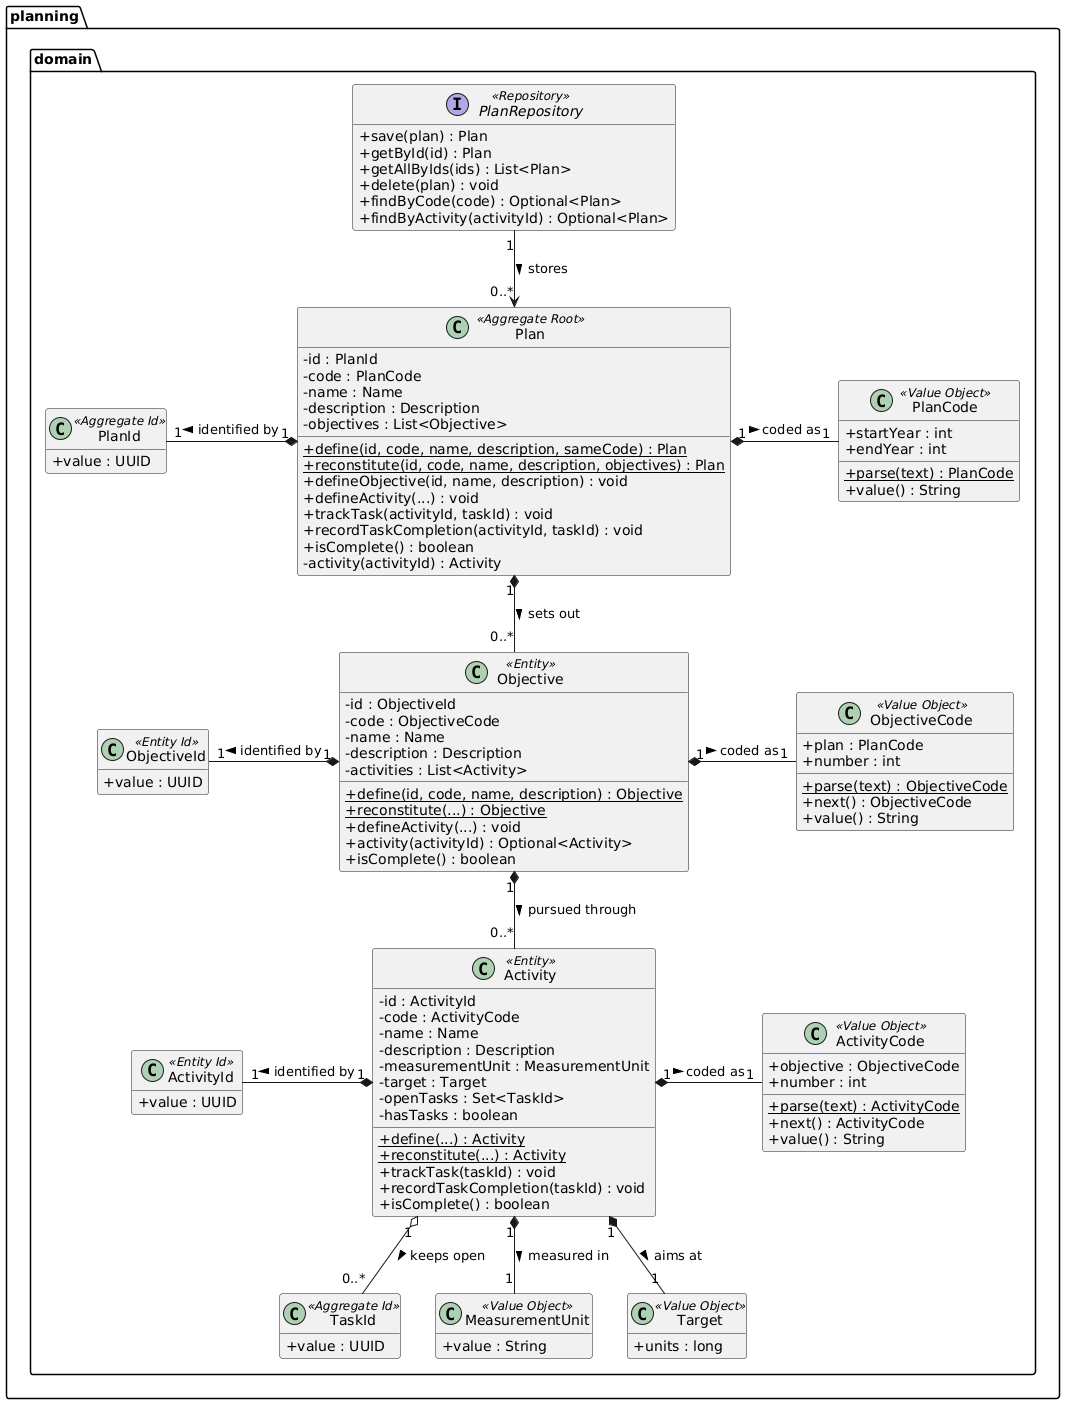

The diagram above was rendered by PlantUML. Its source (embedded in the PNG):
@startuml
skinparam classAttributeIconSize 0
hide empty members

package "planning.domain" {
    class Plan <<Aggregate Root>> {
        - id : PlanId
        - code : PlanCode
        - name : Name
        - description : Description
        - objectives : List<Objective>
        + {static} define(id, code, name, description, sameCode) : Plan
        + {static} reconstitute(id, code, name, description, objectives) : Plan
        + defineObjective(id, name, description) : void
        + defineActivity(...) : void
        + trackTask(activityId, taskId) : void
        + recordTaskCompletion(activityId, taskId) : void
        + isComplete() : boolean
        - activity(activityId) : Activity
    }

    class Objective <<Entity>> {
        - id : ObjectiveId
        - code : ObjectiveCode
        - name : Name
        - description : Description
        - activities : List<Activity>
        + {static} define(id, code, name, description) : Objective
        + {static} reconstitute(...) : Objective
        + defineActivity(...) : void
        + activity(activityId) : Optional<Activity>
        + isComplete() : boolean
    }

    class Activity <<Entity>> {
        - id : ActivityId
        - code : ActivityCode
        - name : Name
        - description : Description
        - measurementUnit : MeasurementUnit
        - target : Target
        - openTasks : Set<TaskId>
        - hasTasks : boolean
        + {static} define(...) : Activity
        + {static} reconstitute(...) : Activity
        + trackTask(taskId) : void
        + recordTaskCompletion(taskId) : void
        + isComplete() : boolean
    }

    class PlanId <<Aggregate Id>> {
        + value : UUID
    }

    class ObjectiveId <<Entity Id>> {
        + value : UUID
    }

    class ActivityId <<Entity Id>> {
        + value : UUID
    }

    class TaskId <<Aggregate Id>> {
        + value : UUID
    }

    class PlanCode <<Value Object>> {
        + startYear : int
        + endYear : int
        + {static} parse(text) : PlanCode
        + value() : String
    }

    class ObjectiveCode <<Value Object>> {
        + plan : PlanCode
        + number : int
        + {static} parse(text) : ObjectiveCode
        + next() : ObjectiveCode
        + value() : String
    }

    class ActivityCode <<Value Object>> {
        + objective : ObjectiveCode
        + number : int
        + {static} parse(text) : ActivityCode
        + next() : ActivityCode
        + value() : String
    }

    class MeasurementUnit <<Value Object>> {
        + value : String
    }

    class Target <<Value Object>> {
        + units : long
    }

    interface PlanRepository <<Repository>> {
        + save(plan) : Plan
        + getById(id) : Plan
        + getAllByIds(ids) : List<Plan>
        + delete(plan) : void
        + findByCode(code) : Optional<Plan>
        + findByActivity(activityId) : Optional<Plan>
    }
}

Plan "1" *-left- "1" PlanId : identified by >
Plan "1" *-right- "1" PlanCode : coded as >
Plan "1" *-down- "0..*" Objective : sets out >
Objective "1" *-left- "1" ObjectiveId : identified by >
Objective "1" *-right- "1" ObjectiveCode : coded as >
Objective "1" *-down- "0..*" Activity : pursued through >
Activity "1" *-left- "1" ActivityId : identified by >
Activity "1" *-right- "1" ActivityCode : coded as >
Activity "1" *-- "1" MeasurementUnit : measured in >
Activity "1" *-- "1" Target : aims at >
Activity "1" o-- "0..*" TaskId : keeps open >
PlanRepository "1" --> "0..*" Plan : stores >
@enduml